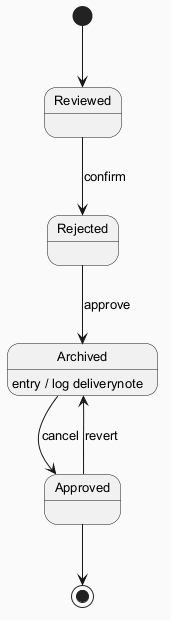

The diagram above was rendered by PlantUML. Its source (embedded in the PNG):
@startuml
skinparam backgroundColor #FAFAFA
skinparam classBackgroundColor #FFF3E0
skinparam classBorderColor #E65100
skinparam defaultFontSize 13
[*] --> Reviewed
Reviewed --> Rejected : confirm
Rejected --> Archived : approve
Archived --> Approved : cancel
Archived : entry / log deliverynote
Approved --> Archived : revert
Approved --> [*]
@enduml